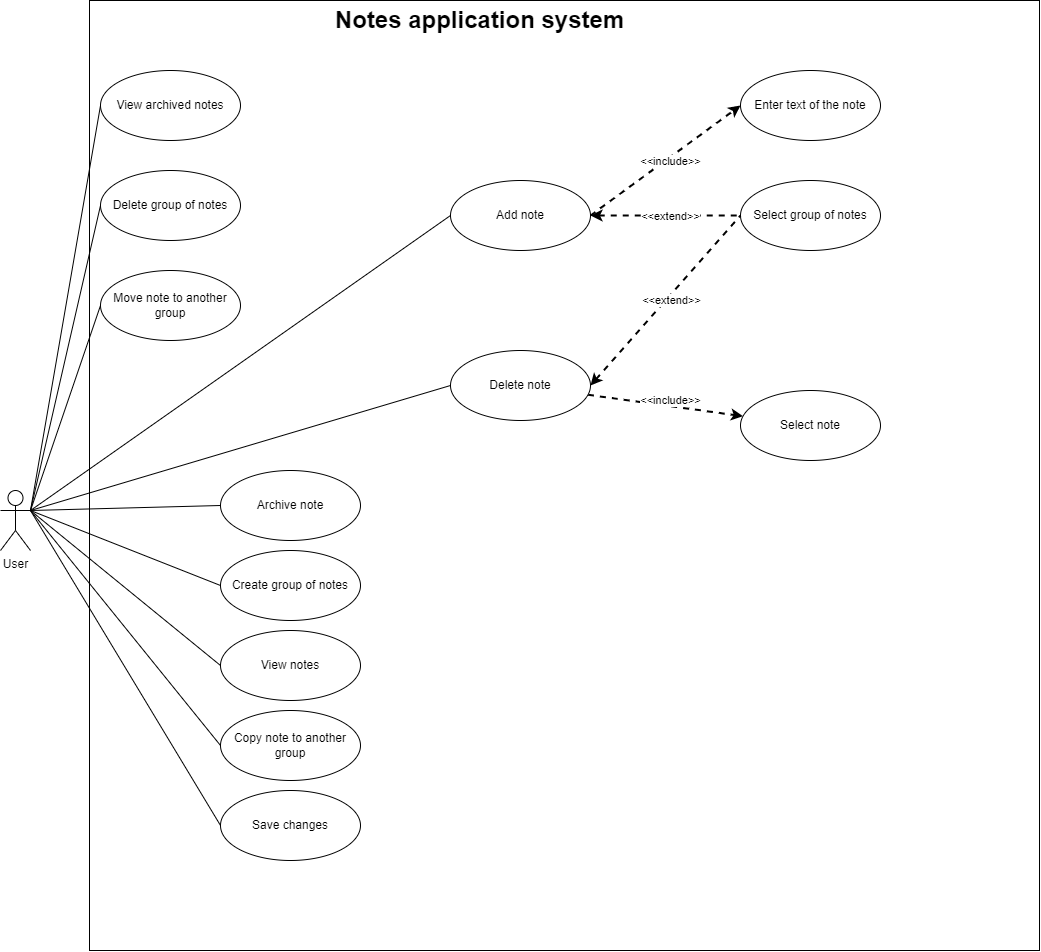

The diagram above was exported from draw.io. Its source (the exported page's mxGraphModel, read from the mxfile embedded in the PNG):
<mxGraphModel dx="1021" dy="529" grid="1" gridSize="10" guides="1" tooltips="1" connect="1" arrows="1" fold="1" page="1" pageScale="1" pageWidth="827" pageHeight="1169" math="0" shadow="0">
  <root>
    <mxCell id="0" />
    <mxCell id="1" parent="0" />
    <mxCell id="RkIwhhoZKsSpuQz9d1CL-1" value="" style="whiteSpace=wrap;html=1;aspect=fixed;glass=0;" parent="1" vertex="1">
      <mxGeometry x="99" y="90" width="950" height="950" as="geometry" />
    </mxCell>
    <mxCell id="RkIwhhoZKsSpuQz9d1CL-3" value="Notes application system" style="text;strokeColor=none;fillColor=none;html=1;fontSize=24;fontStyle=1;verticalAlign=middle;align=center;" parent="1" vertex="1">
      <mxGeometry x="439" y="90" width="100" height="40" as="geometry" />
    </mxCell>
    <mxCell id="RkIwhhoZKsSpuQz9d1CL-39" style="rounded=0;orthogonalLoop=1;jettySize=auto;html=1;exitX=1;exitY=0.3333333333333333;exitDx=0;exitDy=0;exitPerimeter=0;entryX=0;entryY=0.5;entryDx=0;entryDy=0;strokeWidth=1;elbow=vertical;endArrow=none;endFill=0;" parent="1" source="RkIwhhoZKsSpuQz9d1CL-4" target="RkIwhhoZKsSpuQz9d1CL-38" edge="1">
      <mxGeometry relative="1" as="geometry" />
    </mxCell>
    <mxCell id="RkIwhhoZKsSpuQz9d1CL-40" style="rounded=0;orthogonalLoop=1;jettySize=auto;html=1;exitX=1;exitY=0.3333333333333333;exitDx=0;exitDy=0;exitPerimeter=0;entryX=0;entryY=0.5;entryDx=0;entryDy=0;endArrow=none;endFill=0;strokeWidth=1;elbow=vertical;" parent="1" source="RkIwhhoZKsSpuQz9d1CL-4" target="RkIwhhoZKsSpuQz9d1CL-5" edge="1">
      <mxGeometry relative="1" as="geometry" />
    </mxCell>
    <mxCell id="RkIwhhoZKsSpuQz9d1CL-41" style="rounded=0;orthogonalLoop=1;jettySize=auto;html=1;exitX=1;exitY=0.3333333333333333;exitDx=0;exitDy=0;exitPerimeter=0;entryX=0;entryY=0.5;entryDx=0;entryDy=0;endArrow=none;endFill=0;strokeWidth=1;elbow=vertical;" parent="1" source="RkIwhhoZKsSpuQz9d1CL-4" target="RkIwhhoZKsSpuQz9d1CL-29" edge="1">
      <mxGeometry relative="1" as="geometry" />
    </mxCell>
    <mxCell id="RkIwhhoZKsSpuQz9d1CL-42" style="rounded=0;orthogonalLoop=1;jettySize=auto;html=1;exitX=1;exitY=0.3333333333333333;exitDx=0;exitDy=0;exitPerimeter=0;entryX=0;entryY=0.5;entryDx=0;entryDy=0;endArrow=none;endFill=0;strokeWidth=1;elbow=vertical;" parent="1" source="RkIwhhoZKsSpuQz9d1CL-4" target="RkIwhhoZKsSpuQz9d1CL-20" edge="1">
      <mxGeometry relative="1" as="geometry" />
    </mxCell>
    <mxCell id="RkIwhhoZKsSpuQz9d1CL-43" style="rounded=0;orthogonalLoop=1;jettySize=auto;html=1;exitX=1;exitY=0.3333333333333333;exitDx=0;exitDy=0;exitPerimeter=0;entryX=0;entryY=0.5;entryDx=0;entryDy=0;endArrow=none;endFill=0;strokeWidth=1;elbow=vertical;" parent="1" source="RkIwhhoZKsSpuQz9d1CL-4" target="RkIwhhoZKsSpuQz9d1CL-16" edge="1">
      <mxGeometry relative="1" as="geometry" />
    </mxCell>
    <mxCell id="yJMUHX_aU_GR6b7Uh2SL-1" style="rounded=0;orthogonalLoop=1;jettySize=auto;html=1;exitX=1;exitY=0.3333333333333333;exitDx=0;exitDy=0;exitPerimeter=0;entryX=0;entryY=0.5;entryDx=0;entryDy=0;strokeWidth=1;endArrow=none;endFill=0;" parent="1" source="RkIwhhoZKsSpuQz9d1CL-4" target="RkIwhhoZKsSpuQz9d1CL-45" edge="1">
      <mxGeometry relative="1" as="geometry" />
    </mxCell>
    <mxCell id="qd6kJOtMjaPsarAJc5XN-5" style="rounded=0;orthogonalLoop=1;jettySize=auto;html=1;exitX=1;exitY=0.3333333333333333;exitDx=0;exitDy=0;exitPerimeter=0;entryX=0;entryY=0.5;entryDx=0;entryDy=0;strokeWidth=1;endArrow=none;endFill=0;" parent="1" source="RkIwhhoZKsSpuQz9d1CL-4" target="qd6kJOtMjaPsarAJc5XN-2" edge="1">
      <mxGeometry relative="1" as="geometry" />
    </mxCell>
    <mxCell id="qd6kJOtMjaPsarAJc5XN-8" style="rounded=0;orthogonalLoop=1;jettySize=auto;html=1;exitX=1;exitY=0.3333333333333333;exitDx=0;exitDy=0;exitPerimeter=0;entryX=0;entryY=0.5;entryDx=0;entryDy=0;endArrow=none;endFill=0;strokeWidth=1;" parent="1" source="RkIwhhoZKsSpuQz9d1CL-4" target="qd6kJOtMjaPsarAJc5XN-7" edge="1">
      <mxGeometry relative="1" as="geometry" />
    </mxCell>
    <mxCell id="yvhQljRIiu32idbbJOIv-2" style="rounded=0;orthogonalLoop=1;jettySize=auto;html=1;exitX=1;exitY=0.3333333333333333;exitDx=0;exitDy=0;exitPerimeter=0;entryX=0;entryY=0.5;entryDx=0;entryDy=0;strokeWidth=1;endArrow=none;endFill=0;" parent="1" source="RkIwhhoZKsSpuQz9d1CL-4" target="yvhQljRIiu32idbbJOIv-1" edge="1">
      <mxGeometry relative="1" as="geometry" />
    </mxCell>
    <mxCell id="HHo-DqSjY3V5TsxpSxPd-3" style="edgeStyle=none;rounded=0;orthogonalLoop=1;jettySize=auto;html=1;exitX=1;exitY=0.3333333333333333;exitDx=0;exitDy=0;exitPerimeter=0;entryX=0;entryY=0.5;entryDx=0;entryDy=0;strokeWidth=1;endArrow=none;endFill=0;" edge="1" parent="1" source="RkIwhhoZKsSpuQz9d1CL-4" target="HHo-DqSjY3V5TsxpSxPd-4">
      <mxGeometry relative="1" as="geometry">
        <mxPoint x="240" y="959.9999999999998" as="targetPoint" />
      </mxGeometry>
    </mxCell>
    <mxCell id="RkIwhhoZKsSpuQz9d1CL-4" value="User" style="shape=umlActor;verticalLabelPosition=bottom;verticalAlign=top;html=1;outlineConnect=0;" parent="1" vertex="1">
      <mxGeometry x="10" y="580" width="30" height="60" as="geometry" />
    </mxCell>
    <mxCell id="RkIwhhoZKsSpuQz9d1CL-8" style="rounded=0;orthogonalLoop=1;jettySize=auto;html=1;exitX=1;exitY=0.5;exitDx=0;exitDy=0;entryX=0;entryY=0.5;entryDx=0;entryDy=0;dashed=1;strokeWidth=2;endArrow=none;endFill=0;startArrow=classic;startFill=1;" parent="1" source="RkIwhhoZKsSpuQz9d1CL-5" target="RkIwhhoZKsSpuQz9d1CL-7" edge="1">
      <mxGeometry relative="1" as="geometry" />
    </mxCell>
    <mxCell id="RkIwhhoZKsSpuQz9d1CL-22" value="&amp;lt;&amp;lt;extend&amp;gt;&amp;gt;" style="edgeLabel;html=1;align=center;verticalAlign=middle;resizable=0;points=[];" parent="RkIwhhoZKsSpuQz9d1CL-8" vertex="1" connectable="0">
      <mxGeometry x="0.152" y="-2" relative="1" as="geometry">
        <mxPoint x="-6" y="-2" as="offset" />
      </mxGeometry>
    </mxCell>
    <mxCell id="RkIwhhoZKsSpuQz9d1CL-11" style="rounded=0;orthogonalLoop=1;jettySize=auto;html=1;entryX=0;entryY=0.5;entryDx=0;entryDy=0;dashed=1;strokeWidth=2;exitX=1;exitY=0.5;exitDx=0;exitDy=0;" parent="1" source="RkIwhhoZKsSpuQz9d1CL-5" target="RkIwhhoZKsSpuQz9d1CL-10" edge="1">
      <mxGeometry relative="1" as="geometry" />
    </mxCell>
    <mxCell id="RkIwhhoZKsSpuQz9d1CL-12" value="&lt;span style=&quot;color: rgba(0 , 0 , 0 , 0) ; font-family: monospace ; font-size: 0px ; background-color: rgb(248 , 249 , 250)&quot;&gt;%3CmxGraphModel%3E%3Croot%3E%3CmxCell%20id%3D%220%22%2F%3E%3CmxCell%20id%3D%221%22%20parent%3D%220%22%2F%3E%3CmxCell%20id%3D%222%22%20value%3D%22%26amp%3Blt%3B%26amp%3Blt%3Binclude%26amp%3Bgt%3B%26amp%3Bgt%3B%22%20style%3D%22edgeLabel%3Bhtml%3D1%3Balign%3Dcenter%3BverticalAlign%3Dmiddle%3Bresizable%3D0%3Bpoints%3D%5B%5D%3B%22%20vertex%3D%221%22%20connectable%3D%220%22%20parent%3D%221%22%3E%3CmxGeometry%20x%3D%22345%22%20y%3D%22188%22%20as%3D%22geometry%22%2F%3E%3C%2FmxCell%3E%3C%2Froot%3E%3C%2FmxGraphModel%3E&lt;/span&gt;&lt;span style=&quot;color: rgba(0 , 0 , 0 , 0) ; font-family: monospace ; font-size: 0px ; background-color: rgb(248 , 249 , 250)&quot;&gt;%3CmxGraphModel%3E%3Croot%3E%3CmxCell%20id%3D%220%22%2F%3E%3CmxCell%20id%3D%221%22%20parent%3D%220%22%2F%3E%3CmxCell%20id%3D%222%22%20value%3D%22%26amp%3Blt%3B%26amp%3Blt%3Binclude%26amp%3Bgt%3B%26amp%3Bgt%3B%22%20style%3D%22edgeLabel%3Bhtml%3D1%3Balign%3Dcenter%3BverticalAlign%3Dmiddle%3Bresizable%3D0%3Bpoints%3D%5B%5D%3B%22%20vertex%3D%221%22%20connectable%3D%220%22%20parent%3D%221%22%3E%3CmxGeometry%20x%3D%22345%22%20y%3D%22188%22%20as%3D%22geometry%22%2F%3E%3C%2FmxCell%3E%3C%2Froot%3E%3C%2FmxGraphModel%3&amp;lt;&amp;lt;&lt;/span&gt;" style="edgeLabel;html=1;align=center;verticalAlign=middle;resizable=0;points=[];" parent="RkIwhhoZKsSpuQz9d1CL-11" vertex="1" connectable="0">
      <mxGeometry x="0.325" y="3" relative="1" as="geometry">
        <mxPoint as="offset" />
      </mxGeometry>
    </mxCell>
    <mxCell id="RkIwhhoZKsSpuQz9d1CL-13" value="&lt;span style=&quot;color: rgba(0 , 0 , 0 , 0) ; font-family: monospace ; font-size: 0px ; background-color: rgb(248 , 249 , 250)&quot;&gt;%3CmxGraphModel%3E%3Croot%3E%3CmxCell%20id%3D%220%22%2F%3E%3CmxCell%20id%3D%221%22%20parent%3D%220%22%2F%3E%3CmxCell%20id%3D%222%22%20value%3D%22%26amp%3Blt%3B%26amp%3Blt%3Binclude%26amp%3Bgt%3B%26amp%3Bgt%3B%22%20style%3D%22edgeLabel%3Bhtml%3D1%3Balign%3Dcenter%3BverticalAlign%3Dmiddle%3Bresizable%3D0%3Bpoints%3D%5B%5D%3B%22%20vertex%3D%221%22%20connectable%3D%220%22%20parent%3D%221%22%3E%3CmxGeometry%20x%3D%22345%22%20y%3D%22188%22%20as%3D%22geometry%22%2F%3E%3C%2FmxCell%3E%3C%2Froot%3E%3C%2FmxGraphModel%3E&amp;lt;&amp;gt;&lt;/span&gt;" style="edgeLabel;html=1;align=center;verticalAlign=middle;resizable=0;points=[];" parent="RkIwhhoZKsSpuQz9d1CL-11" vertex="1" connectable="0">
      <mxGeometry x="0.4125" y="-1" relative="1" as="geometry">
        <mxPoint as="offset" />
      </mxGeometry>
    </mxCell>
    <mxCell id="HHo-DqSjY3V5TsxpSxPd-1" value="&amp;lt;&amp;lt;include&amp;gt;&amp;gt;" style="edgeLabel;html=1;align=center;verticalAlign=middle;resizable=0;points=[];" vertex="1" connectable="0" parent="RkIwhhoZKsSpuQz9d1CL-11">
      <mxGeometry x="0.213" y="-1" relative="1" as="geometry">
        <mxPoint x="-12" y="11" as="offset" />
      </mxGeometry>
    </mxCell>
    <mxCell id="RkIwhhoZKsSpuQz9d1CL-5" value="Add note" style="ellipse;whiteSpace=wrap;html=1;" parent="1" vertex="1">
      <mxGeometry x="460" y="270" width="140" height="70" as="geometry" />
    </mxCell>
    <mxCell id="RkIwhhoZKsSpuQz9d1CL-7" value="Select group of notes" style="ellipse;whiteSpace=wrap;html=1;" parent="1" vertex="1">
      <mxGeometry x="750" y="270" width="140" height="70" as="geometry" />
    </mxCell>
    <mxCell id="RkIwhhoZKsSpuQz9d1CL-10" value="Enter text of the note" style="ellipse;whiteSpace=wrap;html=1;" parent="1" vertex="1">
      <mxGeometry x="750" y="160" width="140" height="70" as="geometry" />
    </mxCell>
    <mxCell id="RkIwhhoZKsSpuQz9d1CL-16" value="Create group of notes" style="ellipse;whiteSpace=wrap;html=1;" parent="1" vertex="1">
      <mxGeometry x="230" y="640" width="140" height="70" as="geometry" />
    </mxCell>
    <mxCell id="RkIwhhoZKsSpuQz9d1CL-23" style="rounded=0;orthogonalLoop=1;jettySize=auto;html=1;exitX=1;exitY=0.5;exitDx=0;exitDy=0;entryX=0;entryY=0.5;entryDx=0;entryDy=0;dashed=1;strokeWidth=2;startArrow=classic;startFill=1;endArrow=none;endFill=0;" parent="1" source="RkIwhhoZKsSpuQz9d1CL-20" target="RkIwhhoZKsSpuQz9d1CL-7" edge="1">
      <mxGeometry relative="1" as="geometry" />
    </mxCell>
    <mxCell id="RkIwhhoZKsSpuQz9d1CL-24" value="&amp;lt;&amp;lt;extend&amp;gt;&amp;gt;" style="edgeLabel;html=1;align=center;verticalAlign=middle;resizable=0;points=[];" parent="RkIwhhoZKsSpuQz9d1CL-23" vertex="1" connectable="0">
      <mxGeometry x="0.1314" y="-1" relative="1" as="geometry">
        <mxPoint x="-5" y="10" as="offset" />
      </mxGeometry>
    </mxCell>
    <mxCell id="RkIwhhoZKsSpuQz9d1CL-26" style="rounded=0;orthogonalLoop=1;jettySize=auto;html=1;dashed=1;strokeWidth=2;" parent="1" source="RkIwhhoZKsSpuQz9d1CL-20" target="RkIwhhoZKsSpuQz9d1CL-25" edge="1">
      <mxGeometry relative="1" as="geometry" />
    </mxCell>
    <mxCell id="RkIwhhoZKsSpuQz9d1CL-28" value="&amp;lt;&amp;lt;include&amp;gt;&amp;gt;" style="edgeLabel;html=1;align=center;verticalAlign=middle;resizable=0;points=[];" parent="RkIwhhoZKsSpuQz9d1CL-26" vertex="1" connectable="0">
      <mxGeometry x="0.8261" y="1" relative="1" as="geometry">
        <mxPoint x="-59" y="-13" as="offset" />
      </mxGeometry>
    </mxCell>
    <mxCell id="RkIwhhoZKsSpuQz9d1CL-20" value="Delete note" style="ellipse;whiteSpace=wrap;html=1;" parent="1" vertex="1">
      <mxGeometry x="460" y="440" width="140" height="70" as="geometry" />
    </mxCell>
    <mxCell id="RkIwhhoZKsSpuQz9d1CL-25" value="Select note" style="ellipse;whiteSpace=wrap;html=1;" parent="1" vertex="1">
      <mxGeometry x="750" y="480" width="140" height="70" as="geometry" />
    </mxCell>
    <mxCell id="RkIwhhoZKsSpuQz9d1CL-29" value="Delete group of notes" style="ellipse;whiteSpace=wrap;html=1;" parent="1" vertex="1">
      <mxGeometry x="110" y="260" width="140" height="70" as="geometry" />
    </mxCell>
    <mxCell id="RkIwhhoZKsSpuQz9d1CL-38" value="View archived notes" style="ellipse;whiteSpace=wrap;html=1;" parent="1" vertex="1">
      <mxGeometry x="110" y="160" width="140" height="70" as="geometry" />
    </mxCell>
    <mxCell id="RkIwhhoZKsSpuQz9d1CL-45" value="View notes" style="ellipse;whiteSpace=wrap;html=1;" parent="1" vertex="1">
      <mxGeometry x="230" y="720" width="140" height="70" as="geometry" />
    </mxCell>
    <mxCell id="qd6kJOtMjaPsarAJc5XN-2" value="Copy note to another group" style="ellipse;whiteSpace=wrap;html=1;" parent="1" vertex="1">
      <mxGeometry x="230" y="800" width="140" height="70" as="geometry" />
    </mxCell>
    <mxCell id="qd6kJOtMjaPsarAJc5XN-7" value="Archive note" style="ellipse;whiteSpace=wrap;html=1;" parent="1" vertex="1">
      <mxGeometry x="230" y="560" width="140" height="70" as="geometry" />
    </mxCell>
    <mxCell id="yvhQljRIiu32idbbJOIv-1" value="Move note to another group" style="ellipse;whiteSpace=wrap;html=1;" parent="1" vertex="1">
      <mxGeometry x="110" y="360" width="140" height="70" as="geometry" />
    </mxCell>
    <mxCell id="HHo-DqSjY3V5TsxpSxPd-4" value="Save changes" style="ellipse;whiteSpace=wrap;html=1;" vertex="1" parent="1">
      <mxGeometry x="230" y="880" width="140" height="70" as="geometry" />
    </mxCell>
  </root>
</mxGraphModel>